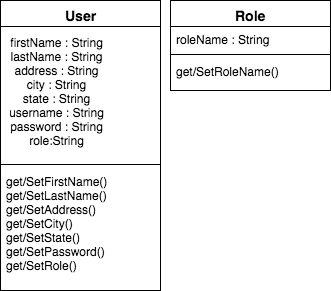

The diagram above was exported from draw.io. Its source (the exported page's mxGraphModel, read from the mxfile embedded in the PNG):
<mxGraphModel dx="790" dy="495" grid="1" gridSize="10" guides="1" tooltips="1" connect="1" arrows="1" fold="1" page="1" pageScale="1" pageWidth="1100" pageHeight="850" math="0" shadow="0">
  <root>
    <mxCell id="0" />
    <mxCell id="1" parent="0" />
    <mxCell id="5876ecb93809fb42-1" value="&lt;span style=&quot;font-size: 14px&quot;&gt;User&lt;/span&gt;" style="swimlane;html=1;fontStyle=1;align=center;verticalAlign=top;childLayout=stackLayout;horizontal=1;startSize=26;horizontalStack=0;resizeParent=1;resizeLast=0;collapsible=1;marginBottom=0;swimlaneFillColor=#ffffff;strokeColor=#000000;fillColor=#FFFFFF;" vertex="1" parent="1">
      <mxGeometry x="230" y="40" width="160" height="290" as="geometry">
        <mxRectangle x="160" y="50" width="90" height="26" as="alternateBounds" />
      </mxGeometry>
    </mxCell>
    <mxCell id="5876ecb93809fb42-2" value="&lt;table style=&quot;text-align: left&quot; align=&quot;left&quot;&gt;&lt;tbody&gt;&lt;tr&gt;&lt;td align=&quot;center&quot;&gt;&lt;div&gt;firstName : String&lt;/div&gt;&lt;div&gt;lastName : String&lt;/div&gt;&lt;div&gt;address : String&lt;/div&gt;&lt;div&gt;&lt;span style=&quot;text-align: left&quot;&gt;city : String&lt;/span&gt;&lt;/div&gt;&lt;div&gt;state : String&lt;/div&gt;&lt;div&gt;username : String&lt;/div&gt;&lt;div&gt;password : String&lt;/div&gt;&lt;div&gt;role:String&lt;/div&gt;&lt;/td&gt;&lt;/tr&gt;&lt;/tbody&gt;&lt;/table&gt;" style="text;html=1;strokeColor=none;fillColor=none;align=left;verticalAlign=top;spacingLeft=4;spacingRight=4;whiteSpace=wrap;overflow=hidden;rotatable=0;points=[[0,0.5],[1,0.5]];portConstraint=eastwest;" vertex="1" parent="5876ecb93809fb42-1">
      <mxGeometry y="26" width="160" height="134" as="geometry" />
    </mxCell>
    <mxCell id="5876ecb93809fb42-3" value="" style="line;html=1;strokeWidth=1;fillColor=none;align=left;verticalAlign=middle;spacingTop=-1;spacingLeft=3;spacingRight=3;rotatable=0;labelPosition=right;points=[];portConstraint=eastwest;" vertex="1" parent="5876ecb93809fb42-1">
      <mxGeometry y="160" width="160" height="8" as="geometry" />
    </mxCell>
    <mxCell id="5876ecb93809fb42-4" value="&lt;div&gt;get/SetFirstName()&lt;br&gt;&lt;/div&gt;&lt;div&gt;get/SetLastName()&lt;/div&gt;&lt;div&gt;get/SetAddress()&lt;/div&gt;&lt;div&gt;get/SetCity()&lt;/div&gt;&lt;div&gt;get/SetState()&lt;/div&gt;&lt;div&gt;get/SetPassword()&lt;/div&gt;&lt;div&gt;get/SetRole()&lt;/div&gt;" style="text;html=1;strokeColor=none;fillColor=none;align=left;verticalAlign=top;spacingLeft=4;spacingRight=4;whiteSpace=wrap;overflow=hidden;rotatable=0;points=[[0,0.5],[1,0.5]];portConstraint=eastwest;" vertex="1" parent="5876ecb93809fb42-1">
      <mxGeometry y="168" width="160" height="112" as="geometry" />
    </mxCell>
    <mxCell id="5876ecb93809fb42-5" value="&lt;span style=&quot;font-size: 14px&quot;&gt;Role&lt;/span&gt;" style="swimlane;html=1;fontStyle=1;align=center;verticalAlign=top;childLayout=stackLayout;horizontal=1;startSize=26;horizontalStack=0;resizeParent=1;resizeLast=0;collapsible=1;marginBottom=0;swimlaneFillColor=#ffffff;strokeColor=#000000;fillColor=#FFFFFF;" vertex="1" parent="1">
      <mxGeometry x="400" y="40" width="160" height="90" as="geometry">
        <mxRectangle x="160" y="50" width="90" height="26" as="alternateBounds" />
      </mxGeometry>
    </mxCell>
    <mxCell id="5876ecb93809fb42-6" value="roleName : String" style="text;html=1;strokeColor=none;fillColor=none;align=left;verticalAlign=top;spacingLeft=4;spacingRight=4;whiteSpace=wrap;overflow=hidden;rotatable=0;points=[[0,0.5],[1,0.5]];portConstraint=eastwest;" vertex="1" parent="5876ecb93809fb42-5">
      <mxGeometry y="26" width="160" height="24" as="geometry" />
    </mxCell>
    <mxCell id="5876ecb93809fb42-7" value="" style="line;html=1;strokeWidth=1;fillColor=none;align=left;verticalAlign=middle;spacingTop=-1;spacingLeft=3;spacingRight=3;rotatable=0;labelPosition=right;points=[];portConstraint=eastwest;" vertex="1" parent="5876ecb93809fb42-5">
      <mxGeometry y="50" width="160" height="8" as="geometry" />
    </mxCell>
    <mxCell id="5876ecb93809fb42-8" value="&lt;div&gt;get/SetRoleName()&lt;/div&gt;" style="text;html=1;strokeColor=none;fillColor=none;align=left;verticalAlign=top;spacingLeft=4;spacingRight=4;whiteSpace=wrap;overflow=hidden;rotatable=0;points=[[0,0.5],[1,0.5]];portConstraint=eastwest;" vertex="1" parent="5876ecb93809fb42-5">
      <mxGeometry y="58" width="160" height="22" as="geometry" />
    </mxCell>
  </root>
</mxGraphModel>